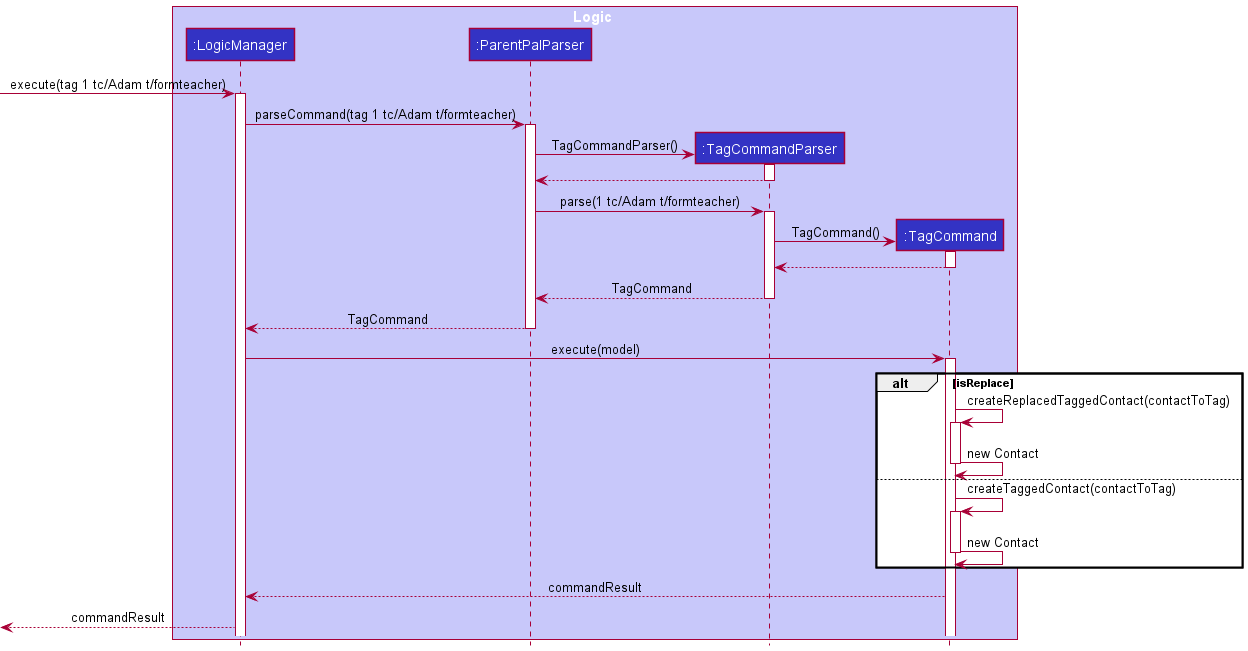

The diagram above was rendered by PlantUML. Its source (embedded in the PNG):
@startuml
!include style.puml

box Logic LOGIC_COLOR_T1
participant ":LogicManager" as LogicManager LOGIC_COLOR
participant ":ParentPalParser" as ParentPalParser LOGIC_COLOR
participant ":TagCommandParser" as TagCommandParser LOGIC_COLOR
participant ":TagCommand" as TagCommand LOGIC_COLOR
end box

[-> LogicManager : execute(tag 1 tc/Adam t/formteacher)
activate LogicManager

LogicManager -> ParentPalParser : parseCommand(tag 1 tc/Adam t/formteacher)
activate ParentPalParser

create TagCommandParser
ParentPalParser -> TagCommandParser : TagCommandParser()
activate TagCommandParser
TagCommandParser --> ParentPalParser
deactivate TagCommandParser

ParentPalParser -> TagCommandParser : parse(1 tc/Adam t/formteacher)
activate TagCommandParser

create TagCommand
TagCommandParser -> TagCommand : TagCommand()
activate TagCommand
TagCommand --> TagCommandParser :
deactivate TagCommand

TagCommandParser --> ParentPalParser : TagCommand
deactivate TagCommandParser

ParentPalParser --> LogicManager : TagCommand
deactivate ParentPalParser

LogicManager -> TagCommand : execute(model)
activate TagCommand
alt isReplace
    TagCommand -> TagCommand : createReplacedTaggedContact(contactToTag)
    activate TagCommand
    TagCommand -> TagCommand : new Contact
    deactivate TagCommand
else
    TagCommand -> TagCommand : createTaggedContact(contactToTag)
    activate TagCommand
        TagCommand -> TagCommand : new Contact
        deactivate TagCommand
end

TagCommand --> LogicManager: commandResult

LogicManager -->[ : commandResult
@enduml